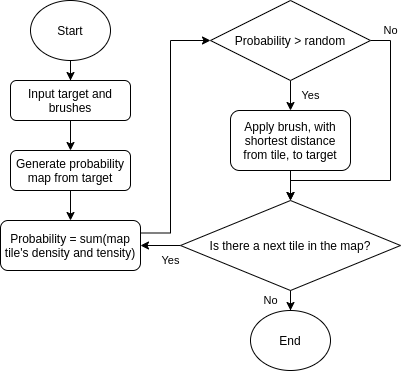

The diagram above was exported from draw.io. Its source (the exported page's mxGraphModel, read from the mxfile embedded in the PNG):
<mxGraphModel dx="801" dy="445" grid="1" gridSize="10" guides="1" tooltips="1" connect="1" arrows="1" fold="1" page="1" pageScale="1" pageWidth="850" pageHeight="1100" math="0" shadow="0">
  <root>
    <mxCell id="0" />
    <mxCell id="1" parent="0" />
    <mxCell id="yC-gdbiitf0keFrcS79D-1" value="" style="edgeStyle=orthogonalEdgeStyle;rounded=0;orthogonalLoop=1;jettySize=auto;html=1;" edge="1" parent="1" source="yC-gdbiitf0keFrcS79D-2" target="yC-gdbiitf0keFrcS79D-6">
      <mxGeometry relative="1" as="geometry">
        <Array as="points">
          <mxPoint x="220" y="175" />
          <mxPoint x="220" y="175" />
        </Array>
      </mxGeometry>
    </mxCell>
    <mxCell id="yC-gdbiitf0keFrcS79D-2" value="Input target and brushes" style="rounded=1;whiteSpace=wrap;html=1;fontSize=12;glass=0;strokeWidth=1;shadow=0;" vertex="1" parent="1">
      <mxGeometry x="160" y="200" width="120" height="40" as="geometry" />
    </mxCell>
    <mxCell id="yC-gdbiitf0keFrcS79D-3" value="" style="edgeStyle=orthogonalEdgeStyle;rounded=0;orthogonalLoop=1;jettySize=auto;html=1;endSize=6;strokeWidth=1;" edge="1" parent="1" target="yC-gdbiitf0keFrcS79D-2">
      <mxGeometry relative="1" as="geometry">
        <mxPoint x="220" y="160" as="sourcePoint" />
      </mxGeometry>
    </mxCell>
    <mxCell id="yC-gdbiitf0keFrcS79D-23" value="" style="edgeStyle=orthogonalEdgeStyle;rounded=0;orthogonalLoop=1;jettySize=auto;html=1;" edge="1" parent="1" source="yC-gdbiitf0keFrcS79D-6" target="yC-gdbiitf0keFrcS79D-10">
      <mxGeometry relative="1" as="geometry">
        <mxPoint x="220" y="375" as="targetPoint" />
      </mxGeometry>
    </mxCell>
    <mxCell id="yC-gdbiitf0keFrcS79D-6" value="Generate probability map from target" style="rounded=1;whiteSpace=wrap;html=1;fontSize=12;glass=0;strokeWidth=1;shadow=0;" vertex="1" parent="1">
      <mxGeometry x="160" y="270" width="120" height="40" as="geometry" />
    </mxCell>
    <mxCell id="yC-gdbiitf0keFrcS79D-36" style="edgeStyle=orthogonalEdgeStyle;rounded=0;orthogonalLoop=1;jettySize=auto;html=1;exitX=1;exitY=0.25;exitDx=0;exitDy=0;entryX=0;entryY=0.5;entryDx=0;entryDy=0;" edge="1" parent="1" source="yC-gdbiitf0keFrcS79D-10" target="yC-gdbiitf0keFrcS79D-20">
      <mxGeometry relative="1" as="geometry">
        <Array as="points">
          <mxPoint x="320" y="353" />
          <mxPoint x="320" y="160" />
        </Array>
      </mxGeometry>
    </mxCell>
    <mxCell id="yC-gdbiitf0keFrcS79D-10" value="Probability = sum(map tile's density and tensity)" style="rounded=1;whiteSpace=wrap;html=1;fontSize=12;glass=0;strokeWidth=1;shadow=0;" vertex="1" parent="1">
      <mxGeometry x="150" y="340" width="140" height="50" as="geometry" />
    </mxCell>
    <mxCell id="yC-gdbiitf0keFrcS79D-30" value="" style="edgeStyle=orthogonalEdgeStyle;rounded=0;orthogonalLoop=1;jettySize=auto;html=1;" edge="1" parent="1" source="yC-gdbiitf0keFrcS79D-17" target="yC-gdbiitf0keFrcS79D-29">
      <mxGeometry relative="1" as="geometry" />
    </mxCell>
    <mxCell id="yC-gdbiitf0keFrcS79D-17" value="Apply brush, with shortest distance from tile, to target" style="rounded=1;whiteSpace=wrap;html=1;fontSize=12;glass=0;strokeWidth=1;shadow=0;" vertex="1" parent="1">
      <mxGeometry x="380" y="230" width="120" height="60" as="geometry" />
    </mxCell>
    <mxCell id="yC-gdbiitf0keFrcS79D-19" value="Yes" style="edgeStyle=orthogonalEdgeStyle;rounded=0;orthogonalLoop=1;jettySize=auto;html=1;exitX=0.5;exitY=1;exitDx=0;exitDy=0;entryX=0.5;entryY=0;entryDx=0;entryDy=0;endSize=6;strokeWidth=1;" edge="1" parent="1" source="yC-gdbiitf0keFrcS79D-20" target="yC-gdbiitf0keFrcS79D-17">
      <mxGeometry y="20" relative="1" as="geometry">
        <mxPoint as="offset" />
      </mxGeometry>
    </mxCell>
    <mxCell id="yC-gdbiitf0keFrcS79D-37" value="No" style="edgeStyle=orthogonalEdgeStyle;rounded=0;orthogonalLoop=1;jettySize=auto;html=1;exitX=1;exitY=0.5;exitDx=0;exitDy=0;entryX=0.5;entryY=0;entryDx=0;entryDy=0;" edge="1" parent="1" source="yC-gdbiitf0keFrcS79D-20" target="yC-gdbiitf0keFrcS79D-29">
      <mxGeometry x="-0.8571" y="10" relative="1" as="geometry">
        <Array as="points">
          <mxPoint x="540" y="160" />
          <mxPoint x="540" y="300" />
          <mxPoint x="440" y="300" />
        </Array>
        <mxPoint x="-10" y="-10" as="offset" />
      </mxGeometry>
    </mxCell>
    <mxCell id="yC-gdbiitf0keFrcS79D-20" value="Probability &amp;gt; random" style="rhombus;whiteSpace=wrap;html=1;" vertex="1" parent="1">
      <mxGeometry x="360" y="120" width="160" height="80" as="geometry" />
    </mxCell>
    <mxCell id="yC-gdbiitf0keFrcS79D-40" value="Yes" style="edgeStyle=orthogonalEdgeStyle;rounded=0;orthogonalLoop=1;jettySize=auto;html=1;" edge="1" parent="1" source="yC-gdbiitf0keFrcS79D-29" target="yC-gdbiitf0keFrcS79D-10">
      <mxGeometry x="-0.5" y="15" relative="1" as="geometry">
        <mxPoint as="offset" />
      </mxGeometry>
    </mxCell>
    <mxCell id="yC-gdbiitf0keFrcS79D-46" value="No" style="edgeStyle=orthogonalEdgeStyle;rounded=0;orthogonalLoop=1;jettySize=auto;html=1;" edge="1" parent="1" source="yC-gdbiitf0keFrcS79D-29" target="yC-gdbiitf0keFrcS79D-44">
      <mxGeometry y="20" relative="1" as="geometry">
        <mxPoint as="offset" />
      </mxGeometry>
    </mxCell>
    <mxCell id="yC-gdbiitf0keFrcS79D-29" value="Is there a next tile in the map?" style="rhombus;whiteSpace=wrap;html=1;" vertex="1" parent="1">
      <mxGeometry x="330" y="320" width="220" height="90" as="geometry" />
    </mxCell>
    <mxCell id="yC-gdbiitf0keFrcS79D-44" value="End" style="ellipse;whiteSpace=wrap;html=1;" vertex="1" parent="1">
      <mxGeometry x="400" y="430" width="80" height="60" as="geometry" />
    </mxCell>
    <mxCell id="yC-gdbiitf0keFrcS79D-47" value="Start" style="ellipse;whiteSpace=wrap;html=1;" vertex="1" parent="1">
      <mxGeometry x="180" y="120" width="80" height="60" as="geometry" />
    </mxCell>
  </root>
</mxGraphModel>